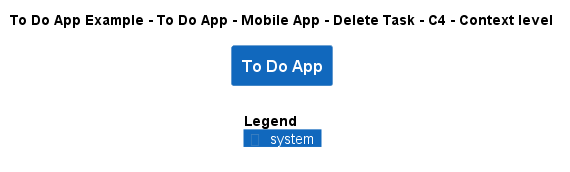

The diagram above was rendered by PlantUML. Its source (embedded in the PNG):
@startuml
!include ..\..\..\..\..\..\..\.c4s\C4_Context.puml

AddElementTag("c4interflow:lifecycle:new", $bgColor=green, $fontColor=#ffffff, $borderColor=green, $shadowing="False")
AddElementTag("c4interflow:lifecycle:changed", $bgColor=orange, $fontColor=#ffffff, $borderColor=orange, $shadowing="False")
AddElementTag("c4interflow:lifecycle:removed", $bgColor=red, $fontColor=#ffffff, $borderColor=red, $shadowing="False")

AddRelTag("c4interflow:lifecycle:new", $textColor=green, $lineColor=green)
AddRelTag("c4interflow:lifecycle:changed", $textColor=orange, $lineColor=orange)
AddRelTag("c4interflow:lifecycle:removed", $textColor=red, $lineColor=red)

SHOW_PERSON_PORTRAIT()
LAYOUT_TOP_DOWN()

skinparam linetype polyline

title To Do App Example - To Do App - Mobile App - Delete Task - C4 - Context level

System(ToDoAppExample.SoftwareSystems.ToDoApp, "To Do App", "")



SHOW_LEGEND()
@enduml